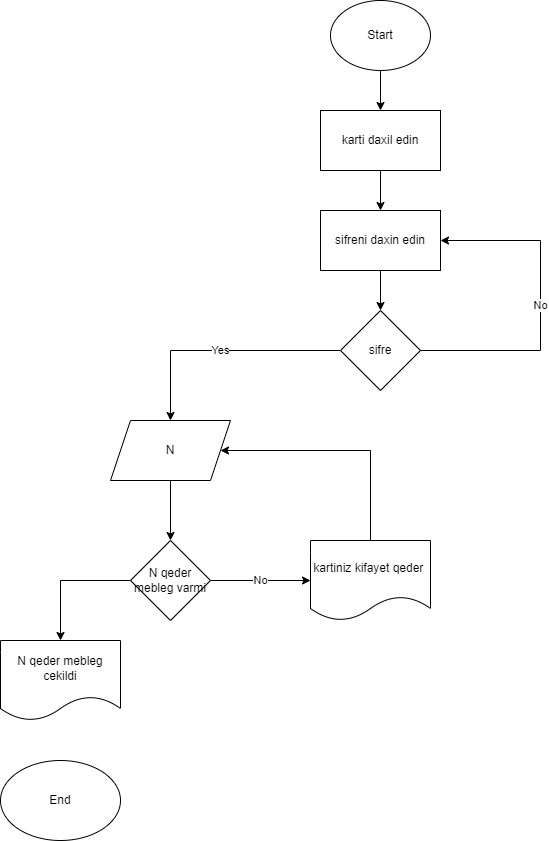

The diagram above was exported from draw.io. Its source (the exported page's mxGraphModel, read from the mxfile embedded in the PNG):
<mxGraphModel dx="1266" dy="641" grid="1" gridSize="10" guides="1" tooltips="1" connect="1" arrows="1" fold="1" page="1" pageScale="1" pageWidth="827" pageHeight="1169" math="0" shadow="0">
  <root>
    <mxCell id="0" />
    <mxCell id="1" parent="0" />
    <mxCell id="zUhHvsy3atZc80oo_p5P-7" value="" style="edgeStyle=orthogonalEdgeStyle;rounded=0;orthogonalLoop=1;jettySize=auto;html=1;" edge="1" parent="1" source="zUhHvsy3atZc80oo_p5P-1" target="zUhHvsy3atZc80oo_p5P-6">
      <mxGeometry relative="1" as="geometry" />
    </mxCell>
    <mxCell id="zUhHvsy3atZc80oo_p5P-1" value="Start" style="ellipse;whiteSpace=wrap;html=1;" vertex="1" parent="1">
      <mxGeometry x="350" y="30" width="100" height="70" as="geometry" />
    </mxCell>
    <mxCell id="zUhHvsy3atZc80oo_p5P-9" style="edgeStyle=orthogonalEdgeStyle;rounded=0;orthogonalLoop=1;jettySize=auto;html=1;exitX=0.5;exitY=1;exitDx=0;exitDy=0;entryX=0.5;entryY=0;entryDx=0;entryDy=0;" edge="1" parent="1" source="zUhHvsy3atZc80oo_p5P-6" target="zUhHvsy3atZc80oo_p5P-8">
      <mxGeometry relative="1" as="geometry" />
    </mxCell>
    <mxCell id="zUhHvsy3atZc80oo_p5P-6" value="karti daxil edin" style="rounded=0;whiteSpace=wrap;html=1;" vertex="1" parent="1">
      <mxGeometry x="340" y="140" width="120" height="60" as="geometry" />
    </mxCell>
    <mxCell id="zUhHvsy3atZc80oo_p5P-15" value="" style="edgeStyle=orthogonalEdgeStyle;rounded=0;orthogonalLoop=1;jettySize=auto;html=1;" edge="1" parent="1" source="zUhHvsy3atZc80oo_p5P-8" target="zUhHvsy3atZc80oo_p5P-14">
      <mxGeometry relative="1" as="geometry" />
    </mxCell>
    <mxCell id="zUhHvsy3atZc80oo_p5P-8" value="sifreni daxin edin" style="rounded=0;whiteSpace=wrap;html=1;" vertex="1" parent="1">
      <mxGeometry x="340" y="240" width="120" height="60" as="geometry" />
    </mxCell>
    <mxCell id="zUhHvsy3atZc80oo_p5P-16" value="Yes" style="edgeStyle=orthogonalEdgeStyle;rounded=0;orthogonalLoop=1;jettySize=auto;html=1;exitX=0;exitY=0.5;exitDx=0;exitDy=0;entryX=0.5;entryY=0;entryDx=0;entryDy=0;" edge="1" parent="1" source="zUhHvsy3atZc80oo_p5P-14" target="zUhHvsy3atZc80oo_p5P-19">
      <mxGeometry relative="1" as="geometry">
        <mxPoint x="240" y="380" as="targetPoint" />
      </mxGeometry>
    </mxCell>
    <mxCell id="zUhHvsy3atZc80oo_p5P-18" value="No" style="edgeStyle=orthogonalEdgeStyle;rounded=0;orthogonalLoop=1;jettySize=auto;html=1;exitX=1;exitY=0.5;exitDx=0;exitDy=0;entryX=1;entryY=0.5;entryDx=0;entryDy=0;" edge="1" parent="1" source="zUhHvsy3atZc80oo_p5P-14" target="zUhHvsy3atZc80oo_p5P-8">
      <mxGeometry relative="1" as="geometry">
        <Array as="points">
          <mxPoint x="560" y="380" />
          <mxPoint x="560" y="270" />
        </Array>
      </mxGeometry>
    </mxCell>
    <mxCell id="zUhHvsy3atZc80oo_p5P-14" value="sifre" style="rhombus;whiteSpace=wrap;html=1;rounded=0;" vertex="1" parent="1">
      <mxGeometry x="360" y="340" width="80" height="80" as="geometry" />
    </mxCell>
    <mxCell id="zUhHvsy3atZc80oo_p5P-21" style="edgeStyle=orthogonalEdgeStyle;rounded=0;orthogonalLoop=1;jettySize=auto;html=1;exitX=0.5;exitY=1;exitDx=0;exitDy=0;" edge="1" parent="1" source="zUhHvsy3atZc80oo_p5P-19" target="zUhHvsy3atZc80oo_p5P-20">
      <mxGeometry relative="1" as="geometry" />
    </mxCell>
    <mxCell id="zUhHvsy3atZc80oo_p5P-19" value="N" style="shape=parallelogram;perimeter=parallelogramPerimeter;whiteSpace=wrap;html=1;fixedSize=1;" vertex="1" parent="1">
      <mxGeometry x="130" y="450" width="120" height="60" as="geometry" />
    </mxCell>
    <mxCell id="zUhHvsy3atZc80oo_p5P-22" value="No" style="edgeStyle=orthogonalEdgeStyle;rounded=0;orthogonalLoop=1;jettySize=auto;html=1;exitX=1;exitY=0.5;exitDx=0;exitDy=0;" edge="1" parent="1" source="zUhHvsy3atZc80oo_p5P-20">
      <mxGeometry relative="1" as="geometry">
        <mxPoint x="330" y="610" as="targetPoint" />
      </mxGeometry>
    </mxCell>
    <mxCell id="zUhHvsy3atZc80oo_p5P-25" style="edgeStyle=orthogonalEdgeStyle;rounded=0;orthogonalLoop=1;jettySize=auto;html=1;exitX=0;exitY=0.5;exitDx=0;exitDy=0;" edge="1" parent="1" source="zUhHvsy3atZc80oo_p5P-20">
      <mxGeometry relative="1" as="geometry">
        <mxPoint x="80" y="670" as="targetPoint" />
      </mxGeometry>
    </mxCell>
    <mxCell id="zUhHvsy3atZc80oo_p5P-20" value="N qeder mebleg varmi" style="rhombus;whiteSpace=wrap;html=1;" vertex="1" parent="1">
      <mxGeometry x="150" y="570" width="80" height="80" as="geometry" />
    </mxCell>
    <mxCell id="zUhHvsy3atZc80oo_p5P-24" style="edgeStyle=orthogonalEdgeStyle;rounded=0;orthogonalLoop=1;jettySize=auto;html=1;exitX=0.5;exitY=0;exitDx=0;exitDy=0;entryX=1;entryY=0.5;entryDx=0;entryDy=0;" edge="1" parent="1" source="zUhHvsy3atZc80oo_p5P-23" target="zUhHvsy3atZc80oo_p5P-19">
      <mxGeometry relative="1" as="geometry">
        <Array as="points">
          <mxPoint x="390" y="480" />
        </Array>
      </mxGeometry>
    </mxCell>
    <mxCell id="zUhHvsy3atZc80oo_p5P-23" value="kartiniz kifayet qeder&amp;nbsp;" style="shape=document;whiteSpace=wrap;html=1;boundedLbl=1;" vertex="1" parent="1">
      <mxGeometry x="330" y="570" width="120" height="80" as="geometry" />
    </mxCell>
    <mxCell id="zUhHvsy3atZc80oo_p5P-27" value="N qeder mebleg cekildi" style="shape=document;whiteSpace=wrap;html=1;boundedLbl=1;" vertex="1" parent="1">
      <mxGeometry x="20" y="670" width="120" height="80" as="geometry" />
    </mxCell>
    <mxCell id="zUhHvsy3atZc80oo_p5P-28" value="End" style="ellipse;whiteSpace=wrap;html=1;" vertex="1" parent="1">
      <mxGeometry x="20" y="790" width="120" height="80" as="geometry" />
    </mxCell>
  </root>
</mxGraphModel>